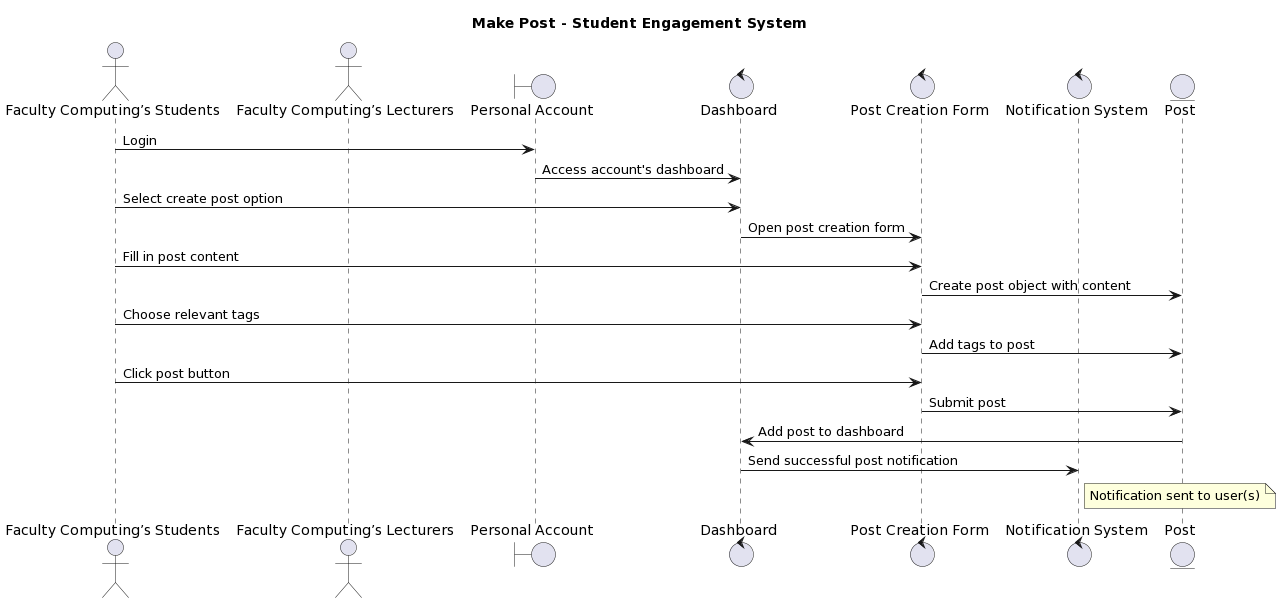

The diagram above was rendered by PlantUML. Its source (embedded in the PNG):
@startuml
title Make Post - Student Engagement System

actor "Faculty Computing’s Students" as Student
actor "Faculty Computing’s Lecturers" as Lecturer
boundary "Personal Account" as PersonalAccount
control "Dashboard" as Dashboard
control "Post Creation Form" as PostCreationForm
control "Notification System" as NotificationSystem
entity "Post" as PostEntity

Student -> PersonalAccount: Login
PersonalAccount -> Dashboard: Access account's dashboard
Student -> Dashboard: Select create post option
Dashboard -> PostCreationForm: Open post creation form
Student -> PostCreationForm: Fill in post content
PostCreationForm -> PostEntity: Create post object with content
Student -> PostCreationForm: Choose relevant tags
PostCreationForm -> PostEntity: Add tags to post
Student -> PostCreationForm: Click post button
PostCreationForm -> PostEntity: Submit post
PostEntity -> Dashboard: Add post to dashboard
Dashboard -> NotificationSystem: Send successful post notification
Note right of NotificationSystem: Notification sent to user(s)
@enduml